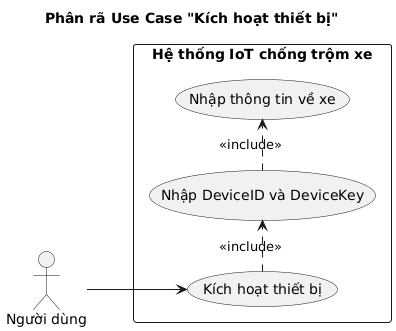

The diagram above was rendered by PlantUML. Its source (embedded in the PNG):
@startuml
title Phân rã Use Case "Kích hoạt thiết bị"
left to right direction

actor "Người dùng" as User
rectangle "Hệ thống IoT chống trộm xe" {
    usecase "Kích hoạt thiết bị" as UC_ActiveDevice
    usecase "Nhập DeviceID và DeviceKey" as UC_InputDeviceKey
    usecase "Nhập thông tin về xe" as UC_VehicleInfo
   
}

User --> UC_ActiveDevice
UC_ActiveDevice .> UC_InputDeviceKey : <<include>>
UC_InputDeviceKey .> UC_VehicleInfo : <<include>>
@enduml